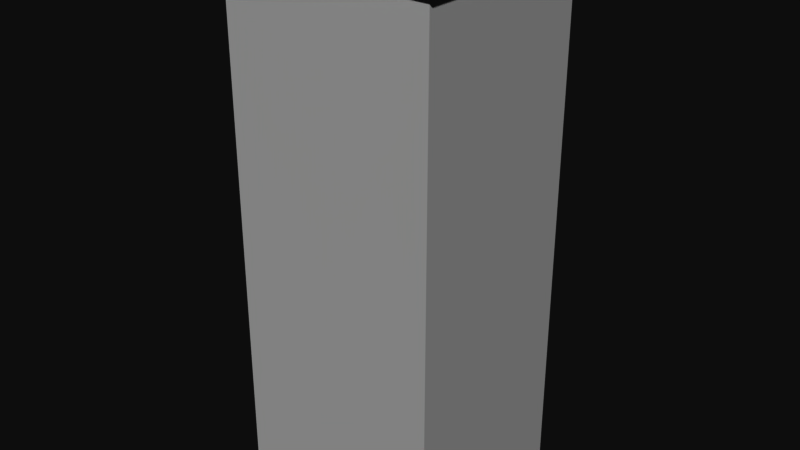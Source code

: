 # Source: chimney.blend  (saved by Blender 2.79.6; exported with 4.5.12 LTS)
import bpy
from mathutils import Matrix  # noqa: F401  (used for matrix-valued properties, if any)

bpy.ops.wm.read_factory_settings(use_empty=True)
scene = bpy.context.scene
scene.name = 'Scene'

# ---- collections
col_collection_1 = bpy.data.collections.new('Collection 1'); scene.collection.children.link(col_collection_1)

# ---- materials (node trees are filled in below, after node groups)
mat_material = bpy.data.materials.new('Material')
mat_material.alpha_threshold = 0.0
mat_material.roughness = 0.5

# ---- material node trees
mat_material.use_nodes = True; mat_material.node_tree.nodes.clear()
_N = mat_material.node_tree.nodes; _L = mat_material.node_tree.links
n0 = _N.new('ShaderNodeOutputMaterial'); n0.name = 'Material Output'; n0.location = (300, 300)
n1 = _N.new('ShaderNodeBsdfDiffuse'); n1.name = 'Diffuse BSDF'; n1.location = (10, 300)
_L.new(n1.outputs[0], n0.inputs[0])
n0.is_active_output = True

# ---- world
world_world = bpy.data.worlds.new('World'); scene.world = world_world
world_world.color = (0.05088, 0.05088, 0.05088)
world_world.use_sun_shadow = False
world_world.sun_shadow_jitter_overblur = 0.0

# ---- meshes
me_cube = bpy.data.meshes.new('Cube')
me_cube.from_pydata([(-1.469, -1.317, 0.0), (-1.234, -1.07, 7.448), (-1.469, 1.317, 0.0), (-1.234, 1.07, 7.448), (1.469, -1.317, 0.0), (1.234, -1.07, 7.448), (1.469, 1.317, 0.0), (1.234, 1.07, 7.448), (-1.469, -1.317, 7.448), (-1.469, 1.317, 7.448), (1.469, 1.317, 7.448), (1.469, -1.317, 7.448), (-1.234, -1.07, 4.53), (-1.234, 1.07, 4.53), (1.234, 1.07, 4.53), (1.234, -1.07, 4.53), (-1.469, -1.317, 7.219), (-1.469, 1.317, 7.219), (1.469, 1.317, 7.219), (1.469, -1.317, 7.219), (-1.592, -1.428, 7.219), (-1.592, -1.428, 7.448), (-1.592, 1.428, 7.448), (1.592, 1.428, 7.448), (1.592, -1.428, 7.448), (-1.592, 1.428, 7.219), (1.592, 1.428, 7.219), (1.592, -1.428, 7.219)], [], [(10, 11, 24, 23), (16, 19, 27, 20), (18, 17, 25, 26), (9, 10, 23, 22), (2, 6, 4, 0), (5, 7, 14, 15), (1, 3, 9, 8), (3, 7, 10, 9), (7, 5, 11, 10), (5, 1, 8, 11), (14, 13, 12, 15), (3, 1, 12, 13), (1, 5, 15, 12), (7, 3, 13, 14), (4, 19, 16, 0), (6, 18, 19, 4), (2, 17, 18, 6), (0, 16, 17, 2), (20, 21, 22, 25), (25, 22, 23, 26), (26, 23, 24, 27), (27, 24, 21, 20), (17, 16, 20, 25), (8, 9, 22, 21), (19, 18, 26, 27), (11, 8, 21, 24)])
_uv = me_cube.uv_layers.new(name='UVMap')
_uv.uv.foreach_set('vector', [0.0, 0.0, 1.0, 0.0, 1.0, 1.0, 0.0, 1.0, 0.0, 0.0, 1.0, 0.0, 1.0, 1.0, 0.0, 1.0, 0.0, 0.0, 1.0, 0.0, 1.0, 1.0, 0.0, 1.0, 0.0, 0.0, 1.0, 0.0, 1.0, 1.0, 0.0, 1.0, 0.0, 0.0, 1.0, 0.0, 1.0, 1.0, 0.0, 1.0, 0.0, 0.0, 1.0, 0.0, 1.0, 1.0, 0.0, 1.0, 0.0, 0.0, 1.0, 0.0, 1.0, 1.0, 0.0, 1.0, 0.0, 0.0, 1.0, 0.0, 1.0, 1.0, 0.0, 1.0, 0.0, 0.0, 1.0, 0.0, 1.0, 1.0, 0.0, 1.0, 0.0, 0.0, 1.0, 0.0, 1.0, 1.0, 0.0, 1.0, 0.0, 0.0, 1.0, 0.0, 1.0, 1.0, 0.0, 1.0, 0.0, 0.0, 1.0, 0.0, 1.0, 1.0, 0.0, 1.0, 0.0, 0.0, 1.0, 0.0, 1.0, 1.0, 0.0, 1.0, 0.0, 0.0, 1.0, 0.0, 1.0, 1.0, 0.0, 1.0, 0.0, 0.0, 1.0, 0.0, 1.0, 1.0, 0.0, 1.0, 0.0, 0.0, 1.0, 0.0, 1.0, 1.0, 0.0, 1.0, 0.0, 0.0, 1.0, 0.0, 1.0, 1.0, 0.0, 1.0, 0.0, 0.0, 1.0, 0.0, 1.0, 1.0, 0.0, 1.0, 0.0, 0.0, 1.0, 0.0, 1.0, 1.0, 0.0, 1.0, 0.0, 0.0, 1.0, 0.0, 1.0, 1.0, 0.0, 1.0, 0.0, 0.0, 1.0, 0.0, 1.0, 1.0, 0.0, 1.0, 0.0, 0.0, 1.0, 0.0, 1.0, 1.0, 0.0, 1.0, 0.0, 0.0, 1.0, 0.0, 1.0, 1.0, 0.0, 1.0, 0.0, 0.0, 1.0, 0.0, 1.0, 1.0, 0.0, 1.0, 0.0, 0.0, 1.0, 0.0, 1.0, 1.0, 0.0, 1.0, 0.0, 0.0, 1.0, 0.0, 1.0, 1.0, 0.0, 1.0])
me_cube.materials.append(mat_material)
me_cube.use_remesh_preserve_volume = False
me_cube.use_remesh_preserve_attributes = False
me_cube.use_mirror_vertex_groups = False
me_cube.update()

# ---- objects
ob_cube = bpy.data.objects.new('Cube', me_cube)

# ---- transforms, parenting, visibility, modifiers, constraints
ob_cube.location = (0.0, 0.0, 0.0)
ob_cube.lineart.crease_threshold = 0.0

# ---- collection membership
col_collection_1.objects.link(ob_cube)

# ---- scene / render settings (as saved in the file)
scene.frame_start = 1; scene.frame_end = 250; scene.frame_set(1)
scene.render.engine = 'CYCLES'
scene.render.resolution_percentage = 50
scene.render.dither_intensity = 0.0
scene.cycles.use_denoising = False
scene.cycles.samples = 128
scene.cycles.sampling_pattern = 'TABULATED_SOBOL'
scene.cycles.use_adaptive_sampling = False
scene.cycles.use_light_tree = False
scene.cycles.max_bounces = 4
scene.view_settings.view_transform = 'Raw'
bpy.context.view_layer.update()

# ---- added for rendering (the .blend has no active camera and no usable light): camera, sun
cam_auto = bpy.data.cameras.new('AutoCamera')
cam_auto.lens = 50.0
cam_auto.sensor_width = 36.0
cam_auto.clip_end = 1000.0
ob_auto_camera = bpy.data.objects.new('AutoCamera', cam_auto)
scene.collection.objects.link(ob_auto_camera)
ob_auto_camera.location = (7.94623, -9.53547, 10.0808)
ob_auto_camera.rotation_euler = (1.09748, -7.21219e-08, 0.694738)
scene.camera = ob_auto_camera
light_auto_sun = bpy.data.lights.new('AutoSun', 'SUN')
light_auto_sun.energy = 3.0
light_auto_sun.angle = 0.0523599
ob_auto_sun = bpy.data.objects.new('AutoSun', light_auto_sun)
scene.collection.objects.link(ob_auto_sun)
ob_auto_sun.rotation_euler = (0.872665, 0.174533, 0.523599)
bpy.context.view_layer.update()
